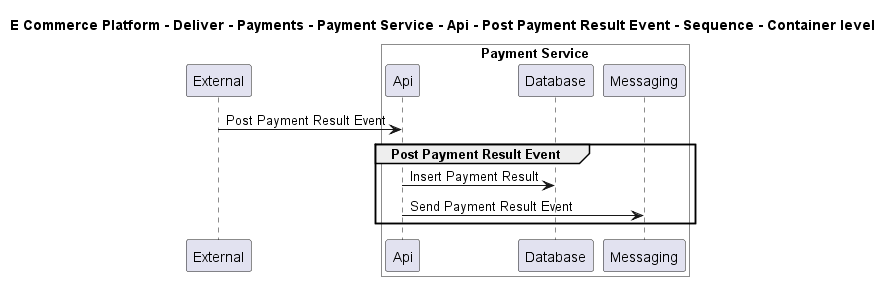

The diagram above was rendered by PlantUML. Its source (embedded in the PNG):
@startuml

title E Commerce Platform - Deliver - Payments - Payment Service - Api - Post Payment Result Event - Sequence - Container level

participant "External" as C4InterFlow.SoftwareSystems.ExternalSystem

box "Payment Service" #White
    participant "Api" as ECommercePlatform.Deliver.Payments.SoftwareSystems.PaymentService.Containers.Api
    participant "Database" as ECommercePlatform.Deliver.Payments.SoftwareSystems.PaymentService.Containers.Database
    participant "Messaging" as ECommercePlatform.Deliver.Payments.SoftwareSystems.PaymentService.Containers.Messaging
end box


C4InterFlow.SoftwareSystems.ExternalSystem -> ECommercePlatform.Deliver.Payments.SoftwareSystems.PaymentService.Containers.Api : Post Payment Result Event
group Post Payment Result Event
ECommercePlatform.Deliver.Payments.SoftwareSystems.PaymentService.Containers.Api -> ECommercePlatform.Deliver.Payments.SoftwareSystems.PaymentService.Containers.Database : Insert Payment Result
ECommercePlatform.Deliver.Payments.SoftwareSystems.PaymentService.Containers.Api -> ECommercePlatform.Deliver.Payments.SoftwareSystems.PaymentService.Containers.Messaging : Send Payment Result Event
end


@enduml